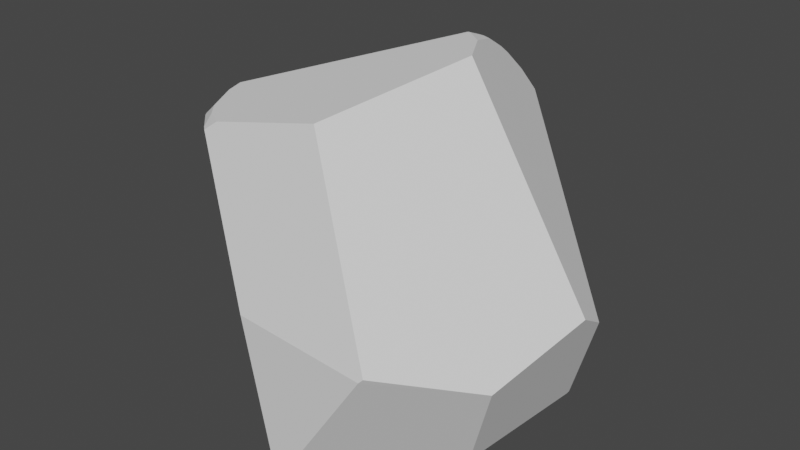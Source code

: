 # Source: rock2.blend  (saved by Blender 2.93.20; exported with 4.5.12 LTS)
import bpy
from mathutils import Matrix  # noqa: F401  (used for matrix-valued properties, if any)

bpy.ops.wm.read_factory_settings(use_empty=True)
scene = bpy.context.scene
scene.name = 'Scene'

# ---- collections
col_collection = bpy.data.collections.new('Collection'); scene.collection.children.link(col_collection)

# ---- world
world_world = bpy.data.worlds.new('World'); scene.world = world_world
world_world.use_nodes = True; world_world.node_tree.nodes.clear()
_N = world_world.node_tree.nodes; _L = world_world.node_tree.links
n0 = _N.new('ShaderNodeOutputWorld'); n0.name = 'World Output'; n0.location = (300, 300)
n1 = _N.new('ShaderNodeBackground'); n1.name = 'Background'; n1.location = (10, 300)
n1.inputs[0].default_value = (0.05088, 0.05088, 0.05088, 1.0)
_L.new(n1.outputs[0], n0.inputs[0])
n0.is_active_output = True
world_world.color = (0.05088, 0.05088, 0.05088)
world_world.use_sun_shadow = False
world_world.sun_shadow_jitter_overblur = 0.0

# ---- meshes
me_cube_001 = bpy.data.meshes.new('Cube.001')
me_cube_001.from_pydata([(-1.264, -0.4551, 2.204), (-1.022, 1.049, 0.1867), (0.1687, 1.28, 2.266), (-1.188, -0.7054, 2.154), (-1.493, -0.244, 1.955), (0.2111, 1.42, 2.069), (0.2228, 1.42, 2.065), (-1.195, -0.4711, 2.263), (-1.043, -0.7542, 2.261), (-0.92, -0.8861, 2.271), (0.1912, 0.595, 2.716), (-1.028, 1.055, 0.2033), (-1.517, -0.2517, 1.897), (-1.03, 1.036, 0.1823), (0.08867, -1.367, 0.0628), (-0.942, 0.9726, 0.03746), (0.4841, 1.235, 0.03971), (1.154, 0.6883, 0.02825), (-1.051, 0.8331, 0.03506), (0.0946, -1.316, -0.007256), (0.1908, 1.276, 2.265), (0.2502, 0.7459, 2.648), (0.2348, 1.41, 2.074), (0.3754, 0.4288, 2.736), (1.179, 0.6672, 0.04125), (1.172, 0.6519, 0.02753), (1.544, 0.3567, 0.9593), (0.5376, 0.145, 2.735), (1.595, 0.06538, 1.141), (-0.7223, -1.014, 2.299), (0.1644, -0.9871, 2.503), (-1.102, 1.246, 1.052), (-0.929, 1.102, 0.1603), (-1.039, 1.194, 0.5005), (-1.028, 1.13, 0.313), (-0.4626, 1.181, 0.04048), (-0.7892, 1.095, 0.03947), (-1.179, -0.7263, 2.147), (-1.391, -0.5194, 1.994), (-0.8797, -0.9938, 2.218), (-1.44, -0.4683, 1.943), (-1.196, -0.7111, 2.139), (-1.528, -0.3685, 1.801), (-0.003504, -1.363, 0.06194), (-0.05023, -1.311, -0.006902), (-1.273, -0.2736, 0.01477), (-0.2269, -1.36, 1.135), (-0.8338, -1.033, 2.218), (0.1087, 1.283, 2.264), (-1.287, -0.3204, 2.216), (0.2005, 0.7504, 2.656), (-1.424, -0.225, 2.058), (-1.501, -0.1442, 1.952), (0.1775, 1.111, 2.42), (-0.01511, 1.41, 2.096), (0.1892, 0.7062, 2.675), (0.1582, 0.6114, 2.71), (-1.221, -0.3367, 2.275), (-1.502, -0.1421, 1.95), (0.2014, 0.9685, 2.524), (0.1876, 1.079, 2.446), (-1.184, 1.089, 1.433), (-0.6776, 1.329, 1.658), (0.196, -1.372, 0.09383), (0.1968, -1.3, -0.007153), (1.059, -0.4571, 0.007005), (1.407, -0.7243, 0.8747), (0.9092, -1.4, 1.136), (0.8767, -1.409, 1.102)], [], [(53, 2, 48), (47, 39, 37, 41, 38, 40, 42, 45, 44, 43, 46), (56, 55, 50, 59, 60, 53, 48, 54, 62, 61, 58, 52, 51, 49, 57), (8, 7, 0, 3), (63, 64, 65, 66, 67, 68), (37, 3, 41), (60, 20, 2, 53), (61, 62, 31), (13, 11, 1), (22, 6, 5, 2, 20), (36, 15, 1, 32), (25, 17, 24), (39, 9, 8, 3, 37), (47, 29, 9, 39), (51, 52, 4), (32, 1, 11, 34), (40, 4, 12, 42), (44, 19, 14, 43), (64, 63, 14, 19), (13, 1, 15, 18), (17, 16, 6, 22, 26, 24), (66, 65, 25, 24, 26, 28), (34, 33, 35, 36, 32), (65, 64, 19, 44, 45, 18, 15, 36, 35, 16, 17, 25), (63, 68, 46, 43, 14), (58, 61, 31, 33, 34, 11, 13, 18, 45, 42, 12), (3, 0, 38, 41), (27, 28, 26, 22, 20, 60, 59, 21, 23), (30, 27, 23, 10, 56, 57, 7, 8, 9, 29), (10, 55, 56), (33, 31, 62, 54, 5, 6, 16, 35), (4, 52, 58, 12), (21, 59, 50), (23, 21, 50, 55, 10), (7, 57, 49, 0), (0, 49, 51, 4, 40, 38), (5, 54, 48, 2), (47, 46, 68, 67, 30, 29), (30, 67, 66, 28, 27)])
_uv = me_cube_001.uv_layers.new(name='UVMap')
_uv.uv.foreach_set('vector', [0.6034, 0.8438, 0.625, 0.8438, 0.625, 0.8508, 0.3758, 0.9642, 0.3796, 0.9688, 0.4035, 1.0, 0.4062, 0.001784, 0.4375, 0.02475, 0.4448, 0.03125, 0.4584, 0.04686, 0.4776, 0.2254, 0.2333, 0.5039, 0.2397, 0.5116, 0.227, 0.621, 0.5487, 0.8469, 0.558, 0.8438, 0.5625, 0.8425, 0.5866, 0.8419, 0.6162, 0.8261, 0.6034, 0.8438, 0.625, 0.8508, 0.7427, 0.7312, 0.8166, 0.6943, 0.7336, 0.3373, 0.4794, 0.03145, 0.4791, 0.03125, 0.4688, 0.01943, 0.4536, 0.0, 0.453, 0.9915, 0.4062, 0.9802, 0.4375, 0.991, 0.4375, 1.0, 0.4062, 1.0, 0.2621, 0.5133, 0.262, 0.5017, 0.4588, 0.4801, 0.4286, 0.5817, 0.3426, 0.6123, 0.3362, 0.6069, 0.4035, 0.0, 0.4062, 0.0, 0.4062, 0.001784, 0.5995, 0.8428, 0.625, 0.8411, 0.625, 0.8438, 0.6034, 0.8438, 0.7336, 0.3373, 0.8166, 0.6943, 0.8651, 0.6371, 0.6233, 0.2188, 0.625, 0.2165, 0.625, 0.2188, 0.7159, 0.7277, 0.7176, 0.7265, 0.7188, 0.727, 0.7188, 0.75, 0.7161, 0.75, 0.8513, 0.5179, 0.875, 0.5094, 0.875, 0.5312, 0.8632, 0.5312, 0.5856, 0.4951, 0.5898, 0.494, 0.588, 0.4969, 0.3796, 0.9688, 0.3932, 0.9688, 0.4062, 0.9802, 0.4062, 1.0, 0.4035, 1.0, 0.3758, 0.9642, 0.3828, 0.9471, 0.3932, 0.9688, 0.3796, 0.9688, 0.4688, 0.01943, 0.4791, 0.03125, 0.4688, 0.03125, 0.8632, 0.5312, 0.875, 0.5312, 0.875, 0.5335, 0.8692, 0.5493, 0.4448, 0.03125, 0.4688, 0.03125, 0.4688, 0.03716, 0.4584, 0.04686, 0.2333, 0.5039, 0.25, 0.5033, 0.25, 0.5113, 0.2397, 0.5116, 0.262, 0.5017, 0.2621, 0.5133, 0.25, 0.5113, 0.25, 0.5033, 0.6233, 0.2188, 0.625, 0.2188, 0.625, 0.2406, 0.6027, 0.2319, 0.5898, 0.494, 0.7069, 0.5191, 0.7176, 0.7265, 0.7159, 0.7277, 0.5433, 0.6012, 0.588, 0.4969, 0.4286, 0.5817, 0.4588, 0.4801, 0.5856, 0.4951, 0.588, 0.4969, 0.5433, 0.6012, 0.5117, 0.616, 0.8692, 0.5493, 0.865, 0.5733, 0.8115, 0.5221, 0.7906, 0.4525, 0.8632, 0.5312, 0.4588, 0.4801, 0.309, 0.4547, 0.25, 0.5033, 0.2333, 0.5039, 0.4776, 0.2254, 0.6027, 0.2319, 0.625, 0.2406, 0.7906, 0.4525, 0.8115, 0.5221, 0.7069, 0.5191, 0.5898, 0.494, 0.5856, 0.4951, 0.2621, 0.5133, 0.3362, 0.6069, 0.227, 0.621, 0.2397, 0.5116, 0.25, 0.5113, 0.4794, 0.03145, 0.7336, 0.3373, 0.8651, 0.6371, 0.865, 0.5733, 0.8692, 0.5493, 0.875, 0.5335, 0.6233, 0.2188, 0.6027, 0.2319, 0.4776, 0.2254, 0.4584, 0.04686, 0.4688, 0.03716, 0.4062, 0.0, 0.4375, 0.0, 0.4375, 0.02475, 0.4062, 0.001784, 0.5049, 0.8111, 0.5117, 0.616, 0.5433, 0.6012, 0.7159, 0.7277, 0.7161, 0.75, 0.6162, 0.8261, 0.5866, 0.8419, 0.5625, 0.8376, 0.5317, 0.8265, 0.3922, 0.8439, 0.5049, 0.8111, 0.5317, 0.8265, 0.5471, 0.8438, 0.5487, 0.8469, 0.453, 0.9915, 0.4375, 0.991, 0.4062, 0.9802, 0.3932, 0.9688, 0.3828, 0.9471, 0.5471, 0.8438, 0.558, 0.8438, 0.5487, 0.8469, 0.865, 0.5733, 0.8651, 0.6371, 0.8166, 0.6943, 0.7427, 0.7312, 0.7188, 0.727, 0.7176, 0.7265, 0.7069, 0.5191, 0.8115, 0.5221, 0.4688, 0.03125, 0.4791, 0.03125, 0.4794, 0.03145, 0.4688, 0.03716, 0.5625, 0.8376, 0.5866, 0.8419, 0.5625, 0.8425, 0.5317, 0.8265, 0.5625, 0.8376, 0.5625, 0.8425, 0.558, 0.8438, 0.5471, 0.8438, 0.4375, 0.991, 0.453, 0.9915, 0.4536, 1.0, 0.4375, 1.0, 0.4375, 0.0, 0.4536, 0.0, 0.4688, 0.01943, 0.4688, 0.03125, 0.4448, 0.03125, 0.4375, 0.02475, 0.7188, 0.727, 0.7427, 0.7312, 0.7258, 0.75, 0.7188, 0.75, 0.183, 0.7714, 0.227, 0.621, 0.3362, 0.6069, 0.3426, 0.6123, 0.3922, 0.8439, 0.3828, 0.9471, 0.3922, 0.8439, 0.3426, 0.6123, 0.4286, 0.5817, 0.5117, 0.616, 0.5049, 0.8111])
me_cube_001.use_remesh_fix_poles = True
me_cube_001.use_remesh_preserve_attributes = False
me_cube_001.update()

# ---- objects
ob_cube = bpy.data.objects.new('Cube', me_cube_001)

# ---- transforms, parenting, visibility, modifiers, constraints
ob_cube.location = (0.0, 0.0, 0.0)

# ---- collection membership
col_collection.objects.link(ob_cube)

# ---- scene / render settings (as saved in the file)
scene.frame_start = 1; scene.frame_end = 250; scene.frame_set(1)
scene.render.engine = 'BLENDER_EEVEE_NEXT'
scene.cycles.use_denoising = False
scene.cycles.samples = 128
scene.cycles.sampling_pattern = 'TABULATED_SOBOL'
scene.cycles.use_adaptive_sampling = False
scene.cycles.use_light_tree = False
scene.view_settings.view_transform = 'Filmic'
bpy.context.view_layer.update()

# ---- added for rendering (the .blend has no active camera and no usable light): camera, sun
cam_auto = bpy.data.cameras.new('AutoCamera')
cam_auto.lens = 50.0
cam_auto.sensor_width = 36.0
cam_auto.clip_end = 1000.0
ob_auto_camera = bpy.data.objects.new('AutoCamera', cam_auto)
scene.collection.objects.link(ob_auto_camera)
ob_auto_camera.location = (4.68553, -5.57668, 5.08582)
ob_auto_camera.rotation_euler = (1.09748, -7.21219e-08, 0.694738)
scene.camera = ob_auto_camera
light_auto_sun = bpy.data.lights.new('AutoSun', 'SUN')
light_auto_sun.energy = 3.0
light_auto_sun.angle = 0.0523599
ob_auto_sun = bpy.data.objects.new('AutoSun', light_auto_sun)
scene.collection.objects.link(ob_auto_sun)
ob_auto_sun.rotation_euler = (0.872665, 0.174533, 0.523599)
bpy.context.view_layer.update()
